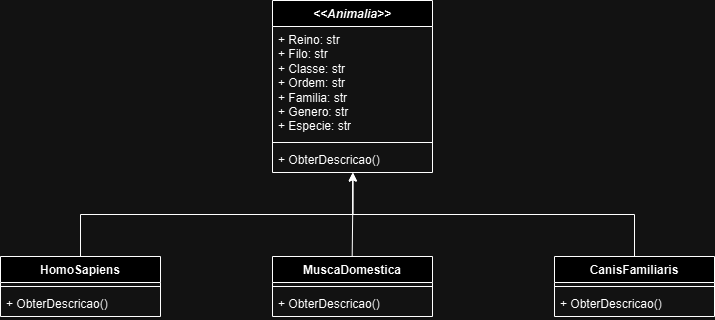

The diagram above was exported from draw.io. Its source (the exported page's mxGraphModel, read from the mxfile embedded in the PNG):
<mxGraphModel dx="1395" dy="643" grid="0" gridSize="10" guides="1" tooltips="1" connect="1" arrows="1" fold="1" page="0" pageScale="1" pageWidth="827" pageHeight="1169" math="0" shadow="0">
  <root>
    <mxCell id="0" />
    <mxCell id="1" parent="0" />
    <mxCell id="-u8blSVG0mXBhn4Hsz2u-1" value="&lt;i&gt;&amp;lt;&amp;lt;Animalia&amp;gt;&amp;gt;&lt;/i&gt;" style="swimlane;fontStyle=1;align=center;verticalAlign=top;childLayout=stackLayout;horizontal=1;startSize=26;horizontalStack=0;resizeParent=1;resizeParentMax=0;resizeLast=0;collapsible=1;marginBottom=0;whiteSpace=wrap;html=1;" vertex="1" parent="1">
      <mxGeometry x="546" y="296" width="160" height="172" as="geometry" />
    </mxCell>
    <mxCell id="-u8blSVG0mXBhn4Hsz2u-2" value="+ Reino: str&lt;div&gt;+ Filo: str&lt;/div&gt;&lt;div&gt;+ Classe: str&lt;/div&gt;&lt;div&gt;+ Ordem: str&lt;/div&gt;&lt;div&gt;+ Familia: str&lt;/div&gt;&lt;div&gt;+ Genero: str&lt;/div&gt;&lt;div&gt;+ Especie: str&lt;/div&gt;" style="text;strokeColor=none;fillColor=none;align=left;verticalAlign=top;spacingLeft=4;spacingRight=4;overflow=hidden;rotatable=0;points=[[0,0.5],[1,0.5]];portConstraint=eastwest;whiteSpace=wrap;html=1;" vertex="1" parent="-u8blSVG0mXBhn4Hsz2u-1">
      <mxGeometry y="26" width="160" height="112" as="geometry" />
    </mxCell>
    <mxCell id="-u8blSVG0mXBhn4Hsz2u-3" value="" style="line;strokeWidth=1;fillColor=none;align=left;verticalAlign=middle;spacingTop=-1;spacingLeft=3;spacingRight=3;rotatable=0;labelPosition=right;points=[];portConstraint=eastwest;strokeColor=inherit;" vertex="1" parent="-u8blSVG0mXBhn4Hsz2u-1">
      <mxGeometry y="138" width="160" height="8" as="geometry" />
    </mxCell>
    <mxCell id="-u8blSVG0mXBhn4Hsz2u-4" value="+&amp;nbsp;ObterDescricao()" style="text;strokeColor=none;fillColor=none;align=left;verticalAlign=top;spacingLeft=4;spacingRight=4;overflow=hidden;rotatable=0;points=[[0,0.5],[1,0.5]];portConstraint=eastwest;whiteSpace=wrap;html=1;" vertex="1" parent="-u8blSVG0mXBhn4Hsz2u-1">
      <mxGeometry y="146" width="160" height="26" as="geometry" />
    </mxCell>
    <mxCell id="-u8blSVG0mXBhn4Hsz2u-5" value="MuscaDomestica" style="swimlane;fontStyle=1;align=center;verticalAlign=top;childLayout=stackLayout;horizontal=1;startSize=26;horizontalStack=0;resizeParent=1;resizeParentMax=0;resizeLast=0;collapsible=1;marginBottom=0;whiteSpace=wrap;html=1;" vertex="1" parent="1">
      <mxGeometry x="546" y="552" width="160" height="60" as="geometry" />
    </mxCell>
    <mxCell id="-u8blSVG0mXBhn4Hsz2u-7" value="" style="line;strokeWidth=1;fillColor=none;align=left;verticalAlign=middle;spacingTop=-1;spacingLeft=3;spacingRight=3;rotatable=0;labelPosition=right;points=[];portConstraint=eastwest;strokeColor=inherit;" vertex="1" parent="-u8blSVG0mXBhn4Hsz2u-5">
      <mxGeometry y="26" width="160" height="8" as="geometry" />
    </mxCell>
    <mxCell id="-u8blSVG0mXBhn4Hsz2u-8" value="+&amp;nbsp;ObterDescricao()" style="text;strokeColor=none;fillColor=none;align=left;verticalAlign=top;spacingLeft=4;spacingRight=4;overflow=hidden;rotatable=0;points=[[0,0.5],[1,0.5]];portConstraint=eastwest;whiteSpace=wrap;html=1;" vertex="1" parent="-u8blSVG0mXBhn4Hsz2u-5">
      <mxGeometry y="34" width="160" height="26" as="geometry" />
    </mxCell>
    <mxCell id="-u8blSVG0mXBhn4Hsz2u-9" value="CanisFamiliaris" style="swimlane;fontStyle=1;align=center;verticalAlign=top;childLayout=stackLayout;horizontal=1;startSize=26;horizontalStack=0;resizeParent=1;resizeParentMax=0;resizeLast=0;collapsible=1;marginBottom=0;whiteSpace=wrap;html=1;" vertex="1" parent="1">
      <mxGeometry x="828" y="552" width="160" height="60" as="geometry" />
    </mxCell>
    <mxCell id="-u8blSVG0mXBhn4Hsz2u-11" value="" style="line;strokeWidth=1;fillColor=none;align=left;verticalAlign=middle;spacingTop=-1;spacingLeft=3;spacingRight=3;rotatable=0;labelPosition=right;points=[];portConstraint=eastwest;strokeColor=inherit;" vertex="1" parent="-u8blSVG0mXBhn4Hsz2u-9">
      <mxGeometry y="26" width="160" height="8" as="geometry" />
    </mxCell>
    <mxCell id="-u8blSVG0mXBhn4Hsz2u-12" value="+&amp;nbsp;ObterDescricao()" style="text;strokeColor=none;fillColor=none;align=left;verticalAlign=top;spacingLeft=4;spacingRight=4;overflow=hidden;rotatable=0;points=[[0,0.5],[1,0.5]];portConstraint=eastwest;whiteSpace=wrap;html=1;" vertex="1" parent="-u8blSVG0mXBhn4Hsz2u-9">
      <mxGeometry y="34" width="160" height="26" as="geometry" />
    </mxCell>
    <mxCell id="-u8blSVG0mXBhn4Hsz2u-13" value="HomoSapiens" style="swimlane;fontStyle=1;align=center;verticalAlign=top;childLayout=stackLayout;horizontal=1;startSize=26;horizontalStack=0;resizeParent=1;resizeParentMax=0;resizeLast=0;collapsible=1;marginBottom=0;whiteSpace=wrap;html=1;" vertex="1" parent="1">
      <mxGeometry x="274" y="552" width="160" height="60" as="geometry" />
    </mxCell>
    <mxCell id="-u8blSVG0mXBhn4Hsz2u-15" value="" style="line;strokeWidth=1;fillColor=none;align=left;verticalAlign=middle;spacingTop=-1;spacingLeft=3;spacingRight=3;rotatable=0;labelPosition=right;points=[];portConstraint=eastwest;strokeColor=inherit;" vertex="1" parent="-u8blSVG0mXBhn4Hsz2u-13">
      <mxGeometry y="26" width="160" height="8" as="geometry" />
    </mxCell>
    <mxCell id="-u8blSVG0mXBhn4Hsz2u-16" value="+&amp;nbsp;ObterDescricao()" style="text;strokeColor=none;fillColor=none;align=left;verticalAlign=top;spacingLeft=4;spacingRight=4;overflow=hidden;rotatable=0;points=[[0,0.5],[1,0.5]];portConstraint=eastwest;whiteSpace=wrap;html=1;" vertex="1" parent="-u8blSVG0mXBhn4Hsz2u-13">
      <mxGeometry y="34" width="160" height="26" as="geometry" />
    </mxCell>
    <mxCell id="-u8blSVG0mXBhn4Hsz2u-17" style="edgeStyle=orthogonalEdgeStyle;rounded=0;orthogonalLoop=1;jettySize=auto;html=1;entryX=0.504;entryY=1;entryDx=0;entryDy=0;entryPerimeter=0;" edge="1" parent="1">
      <mxGeometry relative="1" as="geometry">
        <mxPoint x="625.68" y="552" as="sourcePoint" />
        <mxPoint x="626.32" y="468" as="targetPoint" />
      </mxGeometry>
    </mxCell>
    <mxCell id="-u8blSVG0mXBhn4Hsz2u-20" style="edgeStyle=orthogonalEdgeStyle;rounded=0;orthogonalLoop=1;jettySize=auto;html=1;entryX=0.502;entryY=1.013;entryDx=0;entryDy=0;entryPerimeter=0;" edge="1" parent="1" source="-u8blSVG0mXBhn4Hsz2u-9" target="-u8blSVG0mXBhn4Hsz2u-4">
      <mxGeometry relative="1" as="geometry" />
    </mxCell>
    <mxCell id="-u8blSVG0mXBhn4Hsz2u-21" style="edgeStyle=orthogonalEdgeStyle;rounded=0;orthogonalLoop=1;jettySize=auto;html=1;entryX=0.502;entryY=1.026;entryDx=0;entryDy=0;entryPerimeter=0;" edge="1" parent="1" source="-u8blSVG0mXBhn4Hsz2u-13" target="-u8blSVG0mXBhn4Hsz2u-4">
      <mxGeometry relative="1" as="geometry" />
    </mxCell>
  </root>
</mxGraphModel>